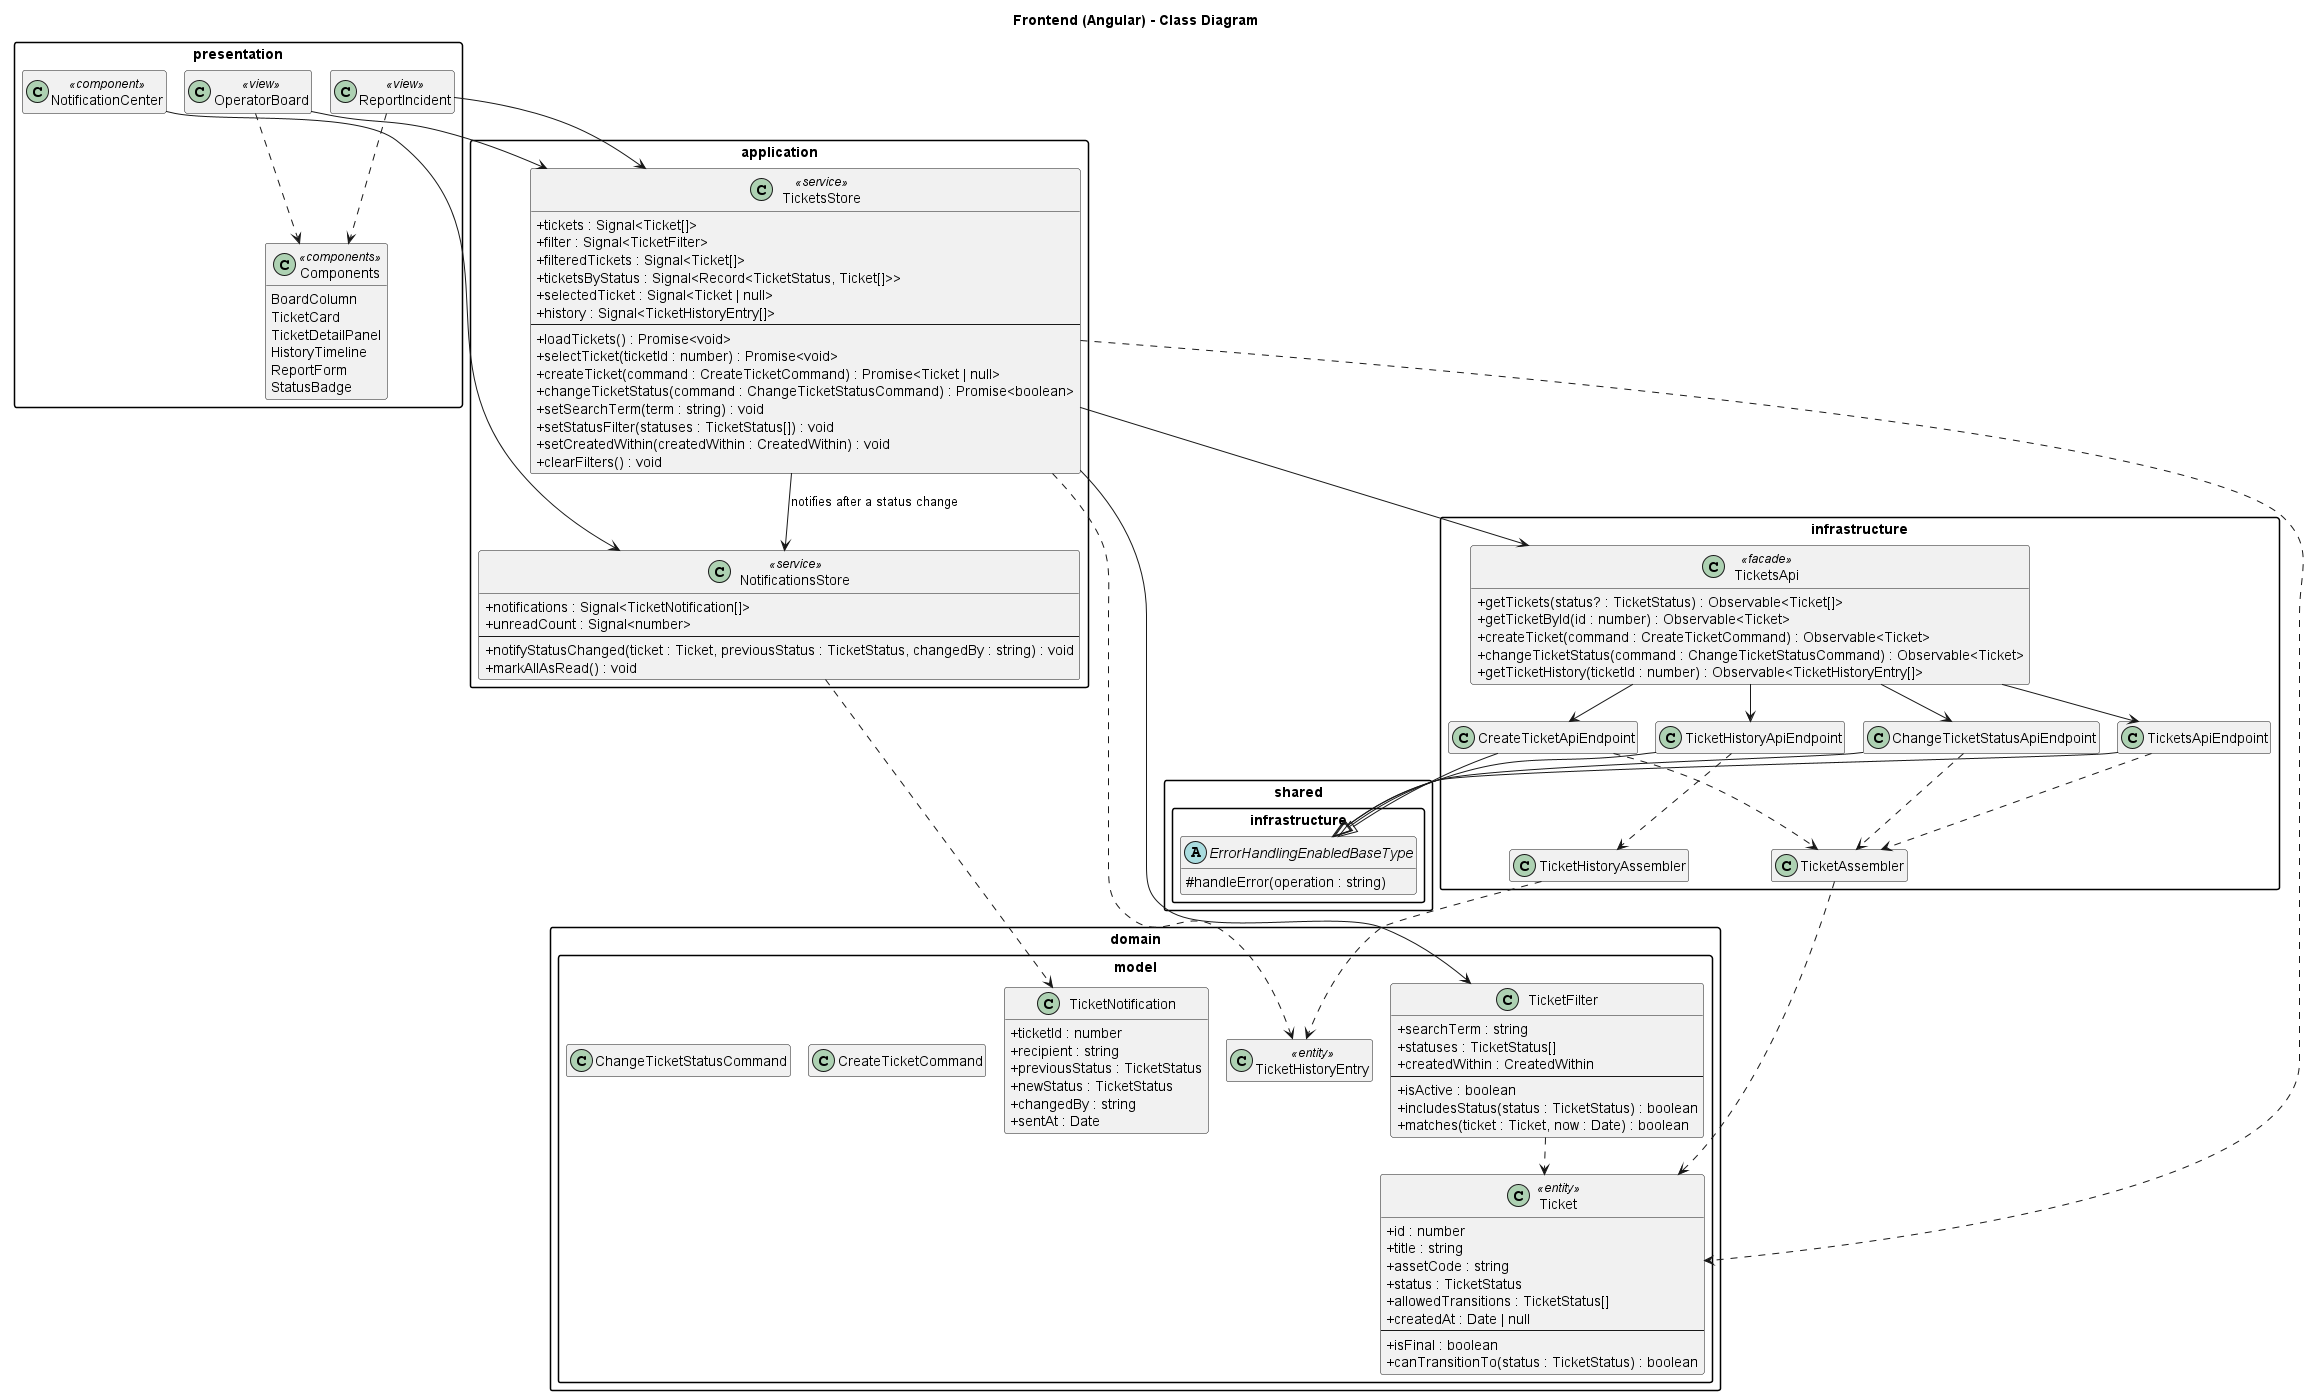

The diagram above was rendered by PlantUML. Its source (embedded in the PNG):
@startuml class-frontend
' Maintenance bounded context of the Angular application.
' Views use the stores; the stores use the TicketsApi facade; the facade delegates to one endpoint per operation.
!pragma layout smetana

title Frontend (Angular) - Class Diagram

skinparam classAttributeIconSize 0
skinparam packageStyle rectangle
hide empty members

package "presentation" {
    class OperatorBoard <<view>>
    class ReportIncident <<view>>
    class NotificationCenter <<component>>
    class "Components" as Components <<components>> {
        BoardColumn
        TicketCard
        TicketDetailPanel
        HistoryTimeline
        ReportForm
        StatusBadge
    }
}

package "application" {
    class TicketsStore <<service>> {
        + tickets : Signal<Ticket[]>
        + filter : Signal<TicketFilter>
        + filteredTickets : Signal<Ticket[]>
        + ticketsByStatus : Signal<Record<TicketStatus, Ticket[]>>
        + selectedTicket : Signal<Ticket | null>
        + history : Signal<TicketHistoryEntry[]>
        --
        + loadTickets() : Promise<void>
        + selectTicket(ticketId : number) : Promise<void>
        + createTicket(command : CreateTicketCommand) : Promise<Ticket | null>
        + changeTicketStatus(command : ChangeTicketStatusCommand) : Promise<boolean>
        + setSearchTerm(term : string) : void
        + setStatusFilter(statuses : TicketStatus[]) : void
        + setCreatedWithin(createdWithin : CreatedWithin) : void
        + clearFilters() : void
    }
    class NotificationsStore <<service>> {
        + notifications : Signal<TicketNotification[]>
        + unreadCount : Signal<number>
        --
        + notifyStatusChanged(ticket : Ticket, previousStatus : TicketStatus, changedBy : string) : void
        + markAllAsRead() : void
    }
}

package "domain.model" {
    class Ticket <<entity>> {
        + id : number
        + title : string
        + assetCode : string
        + status : TicketStatus
        + allowedTransitions : TicketStatus[]
        + createdAt : Date | null
        --
        + isFinal : boolean
        + canTransitionTo(status : TicketStatus) : boolean
    }
    class TicketHistoryEntry <<entity>>
    class TicketFilter {
        + searchTerm : string
        + statuses : TicketStatus[]
        + createdWithin : CreatedWithin
        --
        + isActive : boolean
        + includesStatus(status : TicketStatus) : boolean
        + matches(ticket : Ticket, now : Date) : boolean
    }
    class TicketNotification {
        + ticketId : number
        + recipient : string
        + previousStatus : TicketStatus
        + newStatus : TicketStatus
        + changedBy : string
        + sentAt : Date
    }
    class CreateTicketCommand
    class ChangeTicketStatusCommand
}

package "infrastructure" {
    class TicketsApi <<facade>> {
        + getTickets(status? : TicketStatus) : Observable<Ticket[]>
        + getTicketById(id : number) : Observable<Ticket>
        + createTicket(command : CreateTicketCommand) : Observable<Ticket>
        + changeTicketStatus(command : ChangeTicketStatusCommand) : Observable<Ticket>
        + getTicketHistory(ticketId : number) : Observable<TicketHistoryEntry[]>
    }
    class TicketsApiEndpoint
    class CreateTicketApiEndpoint
    class ChangeTicketStatusApiEndpoint
    class TicketHistoryApiEndpoint
    class TicketAssembler
    class TicketHistoryAssembler
}

package "shared.infrastructure" {
    abstract class ErrorHandlingEnabledBaseType {
        # handleError(operation : string)
    }
}

OperatorBoard --> TicketsStore
OperatorBoard ..> Components
ReportIncident --> TicketsStore
ReportIncident ..> Components
NotificationCenter --> NotificationsStore

TicketsStore --> TicketsApi
TicketsStore --> NotificationsStore : notifies after a status change
TicketsStore --> TicketFilter
TicketsStore ..> Ticket
TicketsStore ..> TicketHistoryEntry
NotificationsStore ..> TicketNotification
TicketFilter ..> Ticket

TicketsApi --> TicketsApiEndpoint
TicketsApi --> CreateTicketApiEndpoint
TicketsApi --> ChangeTicketStatusApiEndpoint
TicketsApi --> TicketHistoryApiEndpoint
TicketsApiEndpoint --|> ErrorHandlingEnabledBaseType
CreateTicketApiEndpoint --|> ErrorHandlingEnabledBaseType
ChangeTicketStatusApiEndpoint --|> ErrorHandlingEnabledBaseType
TicketHistoryApiEndpoint --|> ErrorHandlingEnabledBaseType
TicketsApiEndpoint ..> TicketAssembler
CreateTicketApiEndpoint ..> TicketAssembler
ChangeTicketStatusApiEndpoint ..> TicketAssembler
TicketHistoryApiEndpoint ..> TicketHistoryAssembler
TicketAssembler ..> Ticket
TicketHistoryAssembler ..> TicketHistoryEntry

@enduml